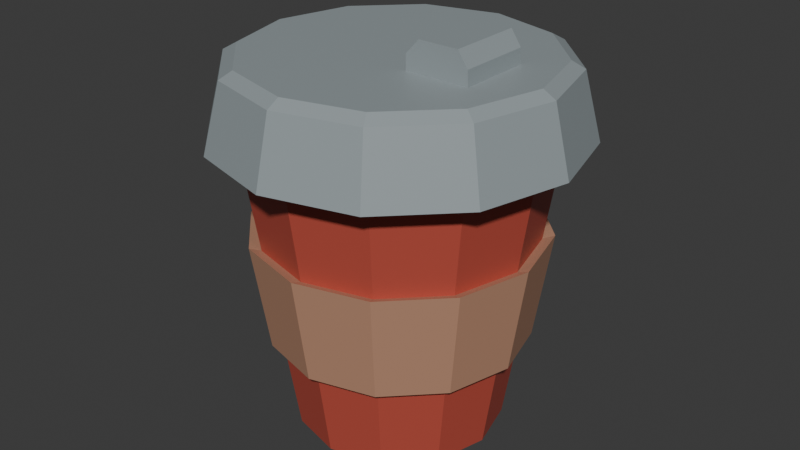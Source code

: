 # Source: Coffee.blend  (saved by Blender 4.1.24; exported with 4.5.12 LTS)
import bpy
from mathutils import Matrix  # noqa: F401  (used for matrix-valued properties, if any)

bpy.ops.wm.read_factory_settings(use_empty=True)
scene = bpy.context.scene
scene.name = 'Scene'

# ---- collections
col_collection = bpy.data.collections.new('Collection'); scene.collection.children.link(col_collection)

# ---- images (referenced by path relative to the original .blend; pixels are not part of the script)
import os
ASSET_DIR = os.environ.get("B2B_ASSET_DIR", "")  # directory of the original .blend (textures are referenced by path, not embedded)
HERE = os.path.dirname(os.path.abspath(__file__))  # packed textures are extracted next to this script under _unpacked/

def load_image(name, relpath, width, height, colorspace="sRGB"):
    """Load a texture the original file referenced (path relative to the .blend, or extracted next to this script)."""
    p = next((c for c in (os.path.join(HERE, relpath), os.path.join(ASSET_DIR, relpath)) if relpath and os.path.exists(c)), "")
    if p:
        img = bpy.data.images.load(p, check_existing=True)
        img.name = name
    else:  # same state as the original file: an image datablock whose file is absent (Cycles renders it pink)
        img = bpy.data.images.new(name, width, height)
        img.source = "FILE"
        img.filepath = "//" + (relpath or name)
    img.colorspace_settings.name = colorspace
    return img
img_desaturated_survival_horror_29_8x_png = load_image('desaturated-survival-horror-29-8x.png', '_unpacked/desaturated-survival-horror-29-8x.ee6afb76.png', 232, 8, 'sRGB')

# ---- materials (node trees are filled in below, after node groups)
mat_material_001 = bpy.data.materials.new('Material.001')
mat_material_001.use_transparent_shadow = False

# ---- material node trees
mat_material_001.use_nodes = True; mat_material_001.node_tree.nodes.clear()
_N = mat_material_001.node_tree.nodes; _L = mat_material_001.node_tree.links
n0 = _N.new('ShaderNodeBsdfPrincipled'); n0.name = 'Principled BSDF'; n0.location = (10, 300)
n1 = _N.new('ShaderNodeOutputMaterial'); n1.name = 'Material Output'; n1.location = (300, 300)
n2 = _N.new('ShaderNodeTexImage'); n2.name = 'Image Texture'; n2.location = (-280, 280)
n2.image = img_desaturated_survival_horror_29_8x_png
_L.new(n0.outputs[0], n1.inputs[0])
_L.new(n2.outputs[0], n0.inputs[0])
n1.is_active_output = True

# ---- world
world_world = bpy.data.worlds.new('World'); scene.world = world_world
world_world.use_nodes = True; world_world.node_tree.nodes.clear()
_N = world_world.node_tree.nodes; _L = world_world.node_tree.links
n0 = _N.new('ShaderNodeOutputWorld'); n0.name = 'World Output'; n0.location = (300, 300)
n1 = _N.new('ShaderNodeBackground'); n1.name = 'Background'; n1.location = (10, 300)
n1.inputs[0].default_value = (0.05088, 0.05088, 0.05088, 1.0)
_L.new(n1.outputs[0], n0.inputs[0])
n0.is_active_output = True
world_world.color = (0.05088, 0.05088, 0.05088)
world_world.use_sun_shadow = False
world_world.sun_shadow_jitter_overblur = 0.0

# ---- meshes
me_cylinder = bpy.data.meshes.new('Cylinder')
me_cylinder.from_pydata([(1.49e-09, 0.7, 0.0), (0.0, 1.0, 2.0), (0.35, 0.6062, 0.0), (0.5, 0.866, 2.0), (0.6062, 0.35, 0.0), (0.866, 0.5, 2.0), (0.7, -1.49e-09, 0.0), (1.0, 0.0, 2.0), (0.6062, -0.35, 0.0), (0.866, -0.5, 2.0), (0.35, -0.6062, 0.0), (0.5, -0.866, 2.0), (1.49e-09, -0.7, 0.0), (0.0, -1.0, 2.0), (-0.35, -0.6062, 0.0), (-0.5, -0.866, 2.0), (-0.6062, -0.35, 0.0), (-0.866, -0.5, 2.0), (-0.7, -1.49e-09, 0.0), (-1.0, 0.0, 2.0), (-0.6062, 0.35, 0.0), (-0.866, 0.5, 2.0), (-0.35, 0.6062, 0.0), (-0.5, 0.866, 2.0), (0.0, 1.0, 2.5), (0.5, 0.866, 2.5), (0.866, 0.5, 2.5), (1.0, 0.0, 2.5), (0.866, -0.5, 2.5), (0.5, -0.866, 2.5), (0.0, -1.0, 2.5), (-0.5, -0.866, 2.5), (-0.866, -0.5, 2.5), (-1.0, 0.0, 2.5), (-0.866, 0.5, 2.5), (-0.5, 0.866, 2.5), (0.6012, 1.041, 2.002), (-3.857e-10, 1.202, 2.002), (1.041, 0.6012, 2.002), (1.202, 3.857e-10, 2.002), (1.041, -0.6012, 2.002), (0.6012, -1.041, 2.002), (-3.857e-10, -1.202, 2.002), (-0.6012, -1.041, 2.002), (-1.041, -0.6012, 2.002), (-1.202, 3.857e-10, 2.002), (-1.041, 0.6012, 2.002), (-0.6012, 1.041, 2.002), (0.5435, 0.9413, 2.451), (-3.486e-10, 1.087, 2.451), (0.9413, 0.5435, 2.451), (1.087, 3.486e-10, 2.451), (0.9413, -0.5435, 2.451), (0.5435, -0.9413, 2.451), (-3.486e-10, -1.087, 2.451), (-0.5435, -0.9413, 2.451), (-0.9413, -0.5435, 2.451), (-1.087, 3.486e-10, 2.451), (-0.9413, 0.5435, 2.451), (-0.5435, 0.9413, 2.451), (0.25, 0.933, 2.5), (0.25, -0.933, 2.5), (0.933, -0.2499, 2.5), (0.25, -0.25, 2.5), (0.933, 0.25, 2.5), (0.25, 0.25, 2.5), (0.683, 0.25, 2.5), (0.683, -0.25, 2.5), (0.6831, -0.6829, 2.5), (0.683, 0.683, 2.5), (0.25, 0.25, 2.6), (0.25, -0.25, 2.6), (0.6788, -0.25, 2.6), (0.6788, 0.25, 2.6), (0.61, -0.25, 2.5), (0.34, -0.25, 2.5), (0.61, 0.25, 2.5), (0.34, 0.25, 2.5), (0.61, -0.25, 2.7), (0.34, -0.25, 2.7), (0.61, 0.25, 2.7), (0.34, 0.25, 2.7), (9.934e-10, 0.8, 0.6667), (4.967e-10, 0.9, 1.333), (0.45, 0.7794, 1.333), (0.4, 0.6928, 0.6667), (0.7794, 0.45, 1.333), (0.6928, 0.4, 0.6667), (0.9, -4.967e-10, 1.333), (0.8, -9.934e-10, 0.6667), (0.7794, -0.45, 1.333), (0.6928, -0.4, 0.6667), (0.45, -0.7794, 1.333), (0.4, -0.6928, 0.6667), (4.967e-10, -0.9, 1.333), (9.934e-10, -0.8, 0.6667), (-0.45, -0.7794, 1.333), (-0.4, -0.6928, 0.6667), (-0.7794, -0.45, 1.333), (-0.6928, -0.4, 0.6667), (-0.9, -4.967e-10, 1.333), (-0.8, -9.934e-10, 0.6667), (-0.7794, 0.45, 1.333), (-0.6928, 0.4, 0.6667), (-0.45, 0.7794, 1.333), (-0.4, 0.6928, 0.6667), (-4.344e-10, 0.8697, 0.6376), (-9.744e-10, 0.9784, 1.362), (0.4892, 0.8473, 1.362), (0.4348, 0.7532, 0.6376), (0.8473, 0.4892, 1.362), (0.7532, 0.4348, 0.6376), (0.9784, -3.236e-10, 1.362), (0.8697, -8.636e-10, 0.6376), (0.8473, -0.4892, 1.362), (0.7532, -0.4348, 0.6376), (0.4892, -0.8473, 1.362), (0.4348, -0.7532, 0.6376), (-9.744e-10, -0.9784, 1.362), (-4.344e-10, -0.8697, 0.6376), (-0.4892, -0.8473, 1.362), (-0.4348, -0.7532, 0.6376), (-0.8473, -0.4892, 1.362), (-0.7532, -0.4348, 0.6376), (-0.9784, -3.236e-10, 1.362), (-0.8697, -8.636e-10, 0.6376), (-0.8473, 0.4892, 1.362), (-0.7532, 0.4348, 0.6376), (-0.4892, 0.8473, 1.362), (-0.4348, 0.7532, 0.6376)], [], [(83, 1, 3, 84), (84, 3, 5, 86), (86, 5, 7, 88), (88, 7, 9, 90), (90, 9, 11, 92), (92, 11, 13, 94), (94, 13, 15, 96), (96, 15, 17, 98), (98, 17, 19, 100), (100, 19, 21, 102), (32, 33, 57, 56), (102, 21, 23, 104), (104, 23, 1, 83), (0, 2, 4, 6, 8, 10, 12, 14, 16, 18, 20, 22), (25, 60, 65, 77, 76, 66, 69), (21, 19, 45, 46), (11, 9, 40, 41), (24, 60, 25, 48, 49), (31, 32, 56, 55), (1, 23, 47, 37), (15, 13, 42, 43), (5, 3, 36, 38), (30, 31, 55, 54), (29, 61, 30, 54, 53), (19, 17, 44, 45), (9, 7, 39, 40), (39, 38, 50, 51), (47, 46, 58, 59), (38, 36, 48, 50), (46, 45, 57, 58), (45, 44, 56, 57), (44, 43, 55, 56), (43, 42, 54, 55), (42, 41, 53, 54), (41, 40, 52, 53), (40, 39, 51, 52), (37, 47, 59, 49), (36, 37, 49, 48), (25, 69, 26, 50, 48), (33, 34, 58, 57), (7, 5, 38, 39), (17, 15, 43, 44), (26, 64, 27, 51, 50), (3, 1, 37, 36), (34, 35, 59, 58), (27, 62, 28, 52, 51), (13, 11, 41, 42), (23, 21, 46, 47), (35, 24, 49, 59), (28, 68, 29, 53, 52), (79, 81, 70, 71), (61, 63, 65, 60, 24, 35, 34, 33, 32, 31, 30), (62, 67, 68, 28), (64, 66, 67, 62, 27), (68, 67, 74, 75, 63, 61, 29), (77, 65, 70, 81), (69, 66, 64, 26), (65, 63, 71, 70), (74, 67, 72, 78), (67, 66, 73, 72), (63, 75, 79, 71), (75, 74, 78, 79), (66, 76, 80, 73), (76, 77, 81, 80), (72, 73, 80, 78), (78, 80, 81, 79), (22, 105, 82, 0), (85, 82, 106, 109), (20, 103, 105, 22), (98, 100, 124, 122), (18, 101, 103, 20), (93, 91, 115, 117), (16, 99, 101, 18), (84, 86, 110, 108), (14, 97, 99, 16), (101, 99, 123, 125), (12, 95, 97, 14), (92, 94, 118, 116), (10, 93, 95, 12), (87, 85, 109, 111), (8, 91, 93, 10), (100, 102, 126, 124), (6, 89, 91, 8), (95, 93, 117, 119), (4, 87, 89, 6), (86, 88, 112, 110), (2, 85, 87, 4), (103, 101, 125, 127), (0, 82, 85, 2), (94, 96, 120, 118), (129, 128, 107, 106), (127, 126, 128, 129), (125, 124, 126, 127), (123, 122, 124, 125), (121, 120, 122, 123), (119, 118, 120, 121), (117, 116, 118, 119), (115, 114, 116, 117), (113, 112, 114, 115), (111, 110, 112, 113), (109, 108, 110, 111), (106, 107, 108, 109), (82, 105, 129, 106), (90, 92, 116, 114), (99, 97, 121, 123), (83, 84, 108, 107), (104, 83, 107, 128), (91, 89, 113, 115), (96, 98, 122, 120), (105, 103, 127, 129), (88, 90, 114, 112), (97, 95, 119, 121), (102, 104, 128, 126), (89, 87, 111, 113)])
_uv = me_cylinder.uv_layers.new(name='UVMap')
_uv.uv.foreach_set('vector', [0.01938, 0.505, 0.01938, 0.505, 0.01938, 0.505, 0.01938, 0.505, 0.01938, 0.505, 0.01938, 0.505, 0.01938, 0.505, 0.01938, 0.505, 0.01938, 0.505, 0.01938, 0.505, 0.01938, 0.505, 0.01938, 0.505, 0.01938, 0.505, 0.01938, 0.505, 0.01938, 0.505, 0.01938, 0.505, 0.01938, 0.505, 0.01938, 0.505, 0.01938, 0.505, 0.01938, 0.505, 0.01938, 0.505, 0.01938, 0.505, 0.01938, 0.505, 0.01938, 0.505, 0.01938, 0.505, 0.01938, 0.505, 0.01938, 0.505, 0.01938, 0.505, 0.01938, 0.505, 0.01938, 0.505, 0.01938, 0.505, 0.01938, 0.505, 0.01938, 0.505, 0.01938, 0.505, 0.01938, 0.505, 0.01938, 0.505, 0.01938, 0.505, 0.01938, 0.505, 0.01938, 0.505, 0.01938, 0.505, 0.8774, 0.5837, 0.8774, 0.5837, 0.8774, 0.5837, 0.8774, 0.5837, 0.01938, 0.505, 0.01938, 0.505, 0.01938, 0.505, 0.01938, 0.505, 0.01938, 0.505, 0.01938, 0.505, 0.01938, 0.505, 0.01938, 0.505, 0.01938, 0.505, 0.01938, 0.505, 0.01938, 0.505, 0.01938, 0.505, 0.01938, 0.505, 0.01938, 0.505, 0.01938, 0.505, 0.01938, 0.505, 0.01938, 0.505, 0.01938, 0.505, 0.01938, 0.505, 0.01938, 0.505, 0.8774, 0.5837, 0.8774, 0.5837, 0.8774, 0.5837, 0.8774, 0.5837, 0.8774, 0.5837, 0.8774, 0.5837, 0.8774, 0.5837, 0.8774, 0.5837, 0.8774, 0.5837, 0.8774, 0.5837, 0.8774, 0.5837, 0.8774, 0.5837, 0.8774, 0.5837, 0.8774, 0.5837, 0.8774, 0.5837, 0.8774, 0.5837, 0.8774, 0.5837, 0.8774, 0.5837, 0.8774, 0.5837, 0.8774, 0.5837, 0.8774, 0.5837, 0.8774, 0.5837, 0.8774, 0.5837, 0.8774, 0.5837, 0.8774, 0.5837, 0.8774, 0.5837, 0.8774, 0.5837, 0.8774, 0.5837, 0.8774, 0.5837, 0.8774, 0.5837, 0.8774, 0.5837, 0.8774, 0.5837, 0.8774, 0.5837, 0.8774, 0.5837, 0.8774, 0.5837, 0.8774, 0.5837, 0.8774, 0.5837, 0.8774, 0.5837, 0.8774, 0.5837, 0.8774, 0.5837, 0.8774, 0.5837, 0.8774, 0.5837, 0.8774, 0.5837, 0.8774, 0.5837, 0.8774, 0.5837, 0.8774, 0.5837, 0.8774, 0.5837, 0.8774, 0.5837, 0.8774, 0.5837, 0.8774, 0.5837, 0.8774, 0.5837, 0.8774, 0.5837, 0.8774, 0.5837, 0.8774, 0.5837, 0.8774, 0.5837, 0.8774, 0.5837, 0.8774, 0.5837, 0.8774, 0.5837, 0.8774, 0.5837, 0.8774, 0.5837, 0.8774, 0.5837, 0.8774, 0.5837, 0.8774, 0.5837, 0.8774, 0.5837, 0.8774, 0.5837, 0.8774, 0.5837, 0.8774, 0.5837, 0.8774, 0.5837, 0.8774, 0.5837, 0.8774, 0.5837, 0.8774, 0.5837, 0.8774, 0.5837, 0.8774, 0.5837, 0.8774, 0.5837, 0.8774, 0.5837, 0.8774, 0.5837, 0.8774, 0.5837, 0.8774, 0.5837, 0.8774, 0.5837, 0.8774, 0.5837, 0.8774, 0.5837, 0.8774, 0.5837, 0.8774, 0.5837, 0.8774, 0.5837, 0.8774, 0.5837, 0.8774, 0.5837, 0.8774, 0.5837, 0.8774, 0.5837, 0.8774, 0.5837, 0.8774, 0.5837, 0.8774, 0.5837, 0.8774, 0.5837, 0.8774, 0.5837, 0.8774, 0.5837, 0.8774, 0.5837, 0.8774, 0.5837, 0.8774, 0.5837, 0.8774, 0.5837, 0.8774, 0.5837, 0.8774, 0.5837, 0.8774, 0.5837, 0.8774, 0.5837, 0.8774, 0.5837, 0.8774, 0.5837, 0.8774, 0.5837, 0.8774, 0.5837, 0.8774, 0.5837, 0.8774, 0.5837, 0.8774, 0.5837, 0.8774, 0.5837, 0.8774, 0.5837, 0.8774, 0.5837, 0.8774, 0.5837, 0.8774, 0.5837, 0.8774, 0.5837, 0.8774, 0.5837, 0.8774, 0.5837, 0.8774, 0.5837, 0.8774, 0.5837, 0.8774, 0.5837, 0.8774, 0.5837, 0.8774, 0.5837, 0.8774, 0.5837, 0.8774, 0.5837, 0.8774, 0.5837, 0.8774, 0.5837, 0.8774, 0.5837, 0.8774, 0.5837, 0.8774, 0.5837, 0.8774, 0.5837, 0.8774, 0.5837, 0.8774, 0.5837, 0.8774, 0.5837, 0.8774, 0.5837, 0.8774, 0.5837, 0.8774, 0.5837, 0.8774, 0.5837, 0.8774, 0.5837, 0.8774, 0.5837, 0.8774, 0.5837, 0.8774, 0.5837, 0.8774, 0.5837, 0.8774, 0.5837, 0.8774, 0.5837, 0.8774, 0.5837, 0.8774, 0.5837, 0.8774, 0.5837, 0.8774, 0.5837, 0.8774, 0.5837, 0.8774, 0.5837, 0.8774, 0.5837, 0.8774, 0.5837, 0.8774, 0.5837, 0.8774, 0.5837, 0.8774, 0.5837, 0.8774, 0.5837, 0.8774, 0.5837, 0.8774, 0.5837, 0.8774, 0.5837, 0.8774, 0.5837, 0.8774, 0.5837, 0.8774, 0.5837, 0.8774, 0.5837, 0.8774, 0.5837, 0.8774, 0.5837, 0.8774, 0.5837, 0.8774, 0.5837, 0.8774, 0.5837, 0.8774, 0.5837, 0.8774, 0.5837, 0.8774, 0.5837, 0.8774, 0.5837, 0.8774, 0.5837, 0.8774, 0.5837, 0.8774, 0.5837, 0.8774, 0.5837, 0.8774, 0.5837, 0.8774, 0.5837, 0.8774, 0.5837, 0.8774, 0.5837, 0.8774, 0.5837, 0.8774, 0.5837, 0.8774, 0.5837, 0.8774, 0.5837, 0.8774, 0.5837, 0.8774, 0.5837, 0.8774, 0.5837, 0.8774, 0.5837, 0.8774, 0.5837, 0.8774, 0.5837, 0.8774, 0.5837, 0.8774, 0.5837, 0.8774, 0.5837, 0.8774, 0.5837, 0.8774, 0.5837, 0.8774, 0.5837, 0.8774, 0.5837, 0.8774, 0.5837, 0.8774, 0.5837, 0.8774, 0.5837, 0.8774, 0.5837, 0.8774, 0.5837, 0.8774, 0.5837, 0.8774, 0.5837, 0.8774, 0.5837, 0.8774, 0.5837, 0.8774, 0.5837, 0.8774, 0.5837, 0.8774, 0.5837, 0.8774, 0.5837, 0.8774, 0.5837, 0.8774, 0.5837, 0.8774, 0.5837, 0.8774, 0.5837, 0.8774, 0.5837, 0.8774, 0.5837, 0.8774, 0.5837, 0.8774, 0.5837, 0.8774, 0.5837, 0.8774, 0.5837, 0.8774, 0.5837, 0.8774, 0.5837, 0.8774, 0.5837, 0.8774, 0.5837, 0.8774, 0.5837, 0.8774, 0.5837, 0.8774, 0.5837, 0.8774, 0.5837, 0.01938, 0.505, 0.01938, 0.505, 0.01938, 0.505, 0.01938, 0.505, 0.7064, 0.435, 0.7064, 0.435, 0.7064, 0.435, 0.7064, 0.435, 0.01938, 0.505, 0.01938, 0.505, 0.01938, 0.505, 0.01938, 0.505, 0.7064, 0.435, 0.7064, 0.435, 0.7064, 0.435, 0.7064, 0.435, 0.01938, 0.505, 0.01938, 0.505, 0.01938, 0.505, 0.01938, 0.505, 0.7064, 0.435, 0.7064, 0.435, 0.7064, 0.435, 0.7064, 0.435, 0.01938, 0.505, 0.01938, 0.505, 0.01938, 0.505, 0.01938, 0.505, 0.7064, 0.435, 0.7064, 0.435, 0.7064, 0.435, 0.7064, 0.435, 0.01938, 0.505, 0.01938, 0.505, 0.01938, 0.505, 0.01938, 0.505, 0.7064, 0.435, 0.7064, 0.435, 0.7064, 0.435, 0.7064, 0.435, 0.01938, 0.505, 0.01938, 0.505, 0.01938, 0.505, 0.01938, 0.505, 0.7064, 0.435, 0.7064, 0.435, 0.7064, 0.435, 0.7064, 0.435, 0.01938, 0.505, 0.01938, 0.505, 0.01938, 0.505, 0.01938, 0.505, 0.7064, 0.435, 0.7064, 0.435, 0.7064, 0.435, 0.7064, 0.435, 0.01938, 0.505, 0.01938, 0.505, 0.01938, 0.505, 0.01938, 0.505, 0.7064, 0.435, 0.7064, 0.435, 0.7064, 0.435, 0.7064, 0.435, 0.01938, 0.505, 0.01938, 0.505, 0.01938, 0.505, 0.01938, 0.505, 0.7064, 0.435, 0.7064, 0.435, 0.7064, 0.435, 0.7064, 0.435, 0.01938, 0.505, 0.01938, 0.505, 0.01938, 0.505, 0.01938, 0.505, 0.7064, 0.435, 0.7064, 0.435, 0.7064, 0.435, 0.7064, 0.435, 0.01938, 0.505, 0.01938, 0.505, 0.01938, 0.505, 0.01938, 0.505, 0.7064, 0.435, 0.7064, 0.435, 0.7064, 0.435, 0.7064, 0.435, 0.01938, 0.505, 0.01938, 0.505, 0.01938, 0.505, 0.01938, 0.505, 0.7064, 0.435, 0.7064, 0.435, 0.7064, 0.435, 0.7064, 0.435, 0.7064, 0.435, 0.7064, 0.435, 0.7064, 0.435, 0.7064, 0.435, 0.7064, 0.435, 0.7064, 0.435, 0.7064, 0.435, 0.7064, 0.435, 0.7064, 0.435, 0.7064, 0.435, 0.7064, 0.435, 0.7064, 0.435, 0.7064, 0.435, 0.7064, 0.435, 0.7064, 0.435, 0.7064, 0.435, 0.7064, 0.435, 0.7064, 0.435, 0.7064, 0.435, 0.7064, 0.435, 0.7064, 0.435, 0.7064, 0.435, 0.7064, 0.435, 0.7064, 0.435, 0.7064, 0.435, 0.7064, 0.435, 0.7064, 0.435, 0.7064, 0.435, 0.7064, 0.435, 0.7064, 0.435, 0.7064, 0.435, 0.7064, 0.435, 0.7064, 0.435, 0.7064, 0.435, 0.7064, 0.435, 0.7064, 0.435, 0.7064, 0.435, 0.7064, 0.435, 0.7064, 0.435, 0.7064, 0.435, 0.7064, 0.435, 0.7064, 0.435, 0.7064, 0.435, 0.7064, 0.435, 0.7064, 0.435, 0.7064, 0.435, 0.7064, 0.435, 0.7064, 0.435, 0.7064, 0.435, 0.7064, 0.435, 0.7064, 0.435, 0.7064, 0.435, 0.7064, 0.435, 0.7064, 0.435, 0.7064, 0.435, 0.7064, 0.435, 0.7064, 0.435, 0.7064, 0.435, 0.7064, 0.435, 0.7064, 0.435, 0.7064, 0.435, 0.7064, 0.435, 0.7064, 0.435, 0.7064, 0.435, 0.7064, 0.435, 0.7064, 0.435, 0.7064, 0.435, 0.7064, 0.435, 0.7064, 0.435, 0.7064, 0.435, 0.7064, 0.435, 0.7064, 0.435, 0.7064, 0.435, 0.7064, 0.435, 0.7064, 0.435, 0.7064, 0.435, 0.7064, 0.435, 0.7064, 0.435, 0.7064, 0.435, 0.7064, 0.435, 0.7064, 0.435, 0.7064, 0.435, 0.7064, 0.435, 0.7064, 0.435, 0.7064, 0.435, 0.7064, 0.435, 0.7064, 0.435, 0.7064, 0.435, 0.7064, 0.435, 0.7064, 0.435, 0.7064, 0.435, 0.7064, 0.435, 0.7064, 0.435, 0.7064, 0.435, 0.7064, 0.435, 0.7064, 0.435])
me_cylinder.materials.append(mat_material_001)
me_cylinder.update()

# ---- objects
ob_cylinder = bpy.data.objects.new('Cylinder', me_cylinder)

# ---- transforms, parenting, visibility, modifiers, constraints
ob_cylinder.location = (0.0, 0.0, 0.0)

# ---- collection membership
col_collection.objects.link(ob_cylinder)

# ---- scene / render settings (as saved in the file)
scene.frame_start = 1; scene.frame_end = 250; scene.frame_set(1)
scene.render.engine = 'BLENDER_EEVEE_NEXT'
scene.cycles.sampling_pattern = 'TABULATED_SOBOL'
scene.eevee.ray_tracing_options.trace_max_roughness = 0.0
bpy.context.view_layer.update()

# ---- added for rendering (the .blend has no active camera and no usable light): camera, sun
cam_auto = bpy.data.cameras.new('AutoCamera')
cam_auto.lens = 50.0
cam_auto.sensor_width = 36.0
cam_auto.clip_end = 1000.0
ob_auto_camera = bpy.data.objects.new('AutoCamera', cam_auto)
scene.collection.objects.link(ob_auto_camera)
ob_auto_camera.location = (4.01776, -4.82132, 4.56421)
ob_auto_camera.rotation_euler = (1.09748, -7.21219e-08, 0.694738)
scene.camera = ob_auto_camera
light_auto_sun = bpy.data.lights.new('AutoSun', 'SUN')
light_auto_sun.energy = 3.0
light_auto_sun.angle = 0.0523599
ob_auto_sun = bpy.data.objects.new('AutoSun', light_auto_sun)
scene.collection.objects.link(ob_auto_sun)
ob_auto_sun.rotation_euler = (0.872665, 0.174533, 0.523599)
bpy.context.view_layer.update()
